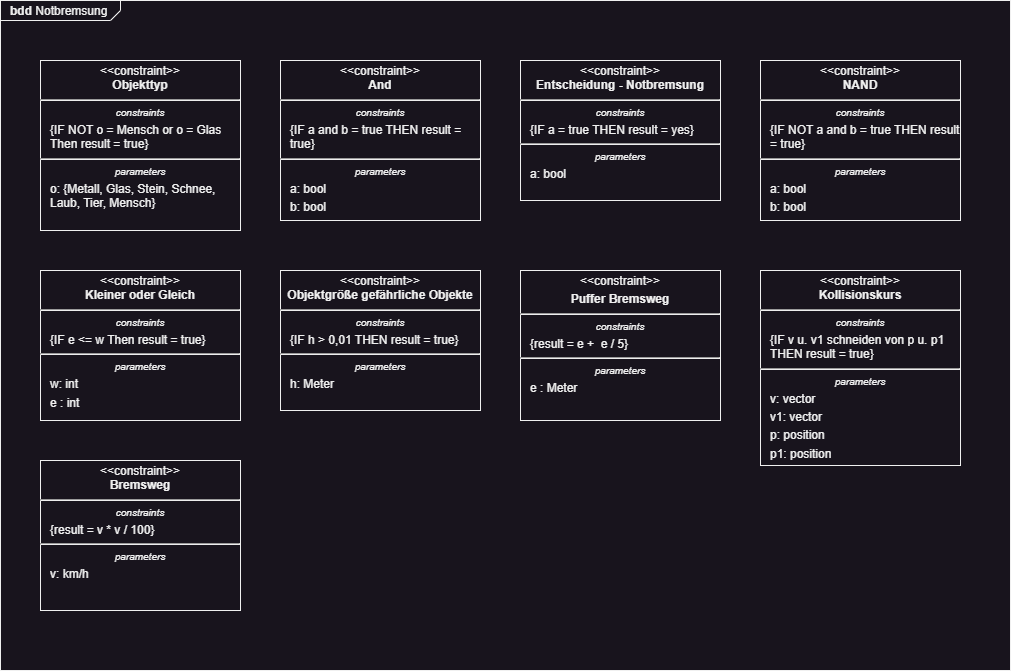

The diagram above was exported from draw.io. Its source (the exported page's mxGraphModel, read from the mxfile embedded in the PNG):
<mxGraphModel dx="1995" dy="1228" grid="1" gridSize="10" guides="1" tooltips="1" connect="1" arrows="1" fold="1" page="1" pageScale="1" pageWidth="850" pageHeight="1100" math="0" shadow="0">
  <root>
    <mxCell id="0" />
    <mxCell id="1" parent="0" />
    <mxCell id="YcovKsiL6sOtGHQFJfTx-1" value="&lt;p style=&quot;margin:0px;margin-top:4px;margin-left:10px;text-align:left;&quot;&gt;&lt;b&gt;bdd&lt;/b&gt;   Notbremsung&lt;/p&gt;" style="html=1;shape=mxgraph.sysml.package;labelX=120;align=left;spacingLeft=10;overflow=fill;recursiveResize=0;" parent="1" vertex="1">
      <mxGeometry x="20" y="20" width="1010" height="670" as="geometry" />
    </mxCell>
    <mxCell id="YcovKsiL6sOtGHQFJfTx-5" value="&lt;p style=&quot;margin: 4px 0px 0px;&quot;&gt;&amp;lt;&amp;lt;constraint&amp;gt;&amp;gt;&lt;br&gt;&lt;b&gt;Objekttyp&lt;/b&gt;&lt;/p&gt;&lt;hr&gt;&lt;p style=&quot;font-size: 10px; margin: 4px 0px 0px;&quot;&gt;&lt;i&gt;constraints&lt;/i&gt;&lt;/p&gt;&lt;p style=&quot;margin: 4px 0px 0px 10px; text-align: left;&quot;&gt;{IF NOT o = Mensch or o = Glas Then result = true}&lt;br&gt;&lt;/p&gt;&lt;hr&gt;&lt;p style=&quot;font-size: 10px; margin: 4px 0px 0px;&quot;&gt;&lt;i&gt;parameters&lt;/i&gt;&lt;/p&gt;&lt;p style=&quot;margin: 4px 0px 0px 10px; text-align: left;&quot;&gt;o: {Metall, Glas, Stein, Schnee, Laub, Tier, Mensch}&lt;/p&gt;" style="shape=rect;html=1;overflow=fill;whiteSpace=wrap;" parent="1" vertex="1">
      <mxGeometry x="60" y="80" width="200" height="170" as="geometry" />
    </mxCell>
    <mxCell id="YcovKsiL6sOtGHQFJfTx-7" value="&lt;p style=&quot;margin:0px;margin-top:4px;text-align:center;&quot;&gt;&amp;lt;&amp;lt;constraint&amp;gt;&amp;gt;&lt;br&gt;&lt;b&gt;Entscheidung - Notbremsung&lt;/b&gt;&lt;/p&gt;&lt;hr&gt;&lt;p style=&quot;font-size:10px;margin:0px;margin-top:4px;text-align:center;&quot;&gt;&lt;i&gt;constraints&lt;/i&gt;&lt;/p&gt;&lt;p style=&quot;margin:0px;margin-top:4px;margin-left:10px;text-align:left;&quot;&gt;{IF a = true THEN result = yes}&lt;br&gt;&lt;/p&gt;&lt;hr&gt;&lt;p style=&quot;font-size:10px;margin:0px;margin-top:4px;text-align:center;&quot;&gt;&lt;i&gt;parameters&lt;/i&gt;&lt;/p&gt;&lt;p style=&quot;margin:0px;margin-top:4px;margin-left:10px;text-align:left;&quot;&gt;a: bool&lt;/p&gt;" style="shape=rect;html=1;overflow=fill;whiteSpace=wrap;" parent="1" vertex="1">
      <mxGeometry x="540" y="80" width="200" height="140" as="geometry" />
    </mxCell>
    <mxCell id="YcovKsiL6sOtGHQFJfTx-8" value="&lt;p style=&quot;margin:0px;margin-top:4px;text-align:center;&quot;&gt;&amp;lt;&amp;lt;constraint&amp;gt;&amp;gt;&lt;br&gt;&lt;b&gt;And&lt;/b&gt;&lt;/p&gt;&lt;hr&gt;&lt;p style=&quot;font-size:10px;margin:0px;margin-top:4px;text-align:center;&quot;&gt;&lt;i&gt;constraints&lt;/i&gt;&lt;/p&gt;&lt;p style=&quot;margin:0px;margin-top:4px;margin-left:10px;text-align:left;&quot;&gt;{IF a and b = true THEN result = true}&lt;br&gt;&lt;/p&gt;&lt;hr&gt;&lt;p style=&quot;font-size:10px;margin:0px;margin-top:4px;text-align:center;&quot;&gt;&lt;i&gt;parameters&lt;/i&gt;&lt;/p&gt;&lt;p style=&quot;margin:0px;margin-top:4px;margin-left:10px;text-align:left;&quot;&gt;a: bool&lt;br&gt;&lt;/p&gt;&lt;p style=&quot;margin:0px;margin-top:4px;margin-left:10px;text-align:left;&quot;&gt;b: bool&lt;br&gt;&lt;/p&gt;" style="shape=rect;html=1;overflow=fill;whiteSpace=wrap;" parent="1" vertex="1">
      <mxGeometry x="300" y="80" width="200" height="160" as="geometry" />
    </mxCell>
    <mxCell id="YcovKsiL6sOtGHQFJfTx-9" value="&lt;p style=&quot;margin: 4px 0px 0px;&quot;&gt;&amp;lt;&amp;lt;constraint&amp;gt;&amp;gt;&lt;br&gt;&lt;b&gt;Kollisionskurs&lt;/b&gt;&lt;/p&gt;&lt;hr&gt;&lt;p style=&quot;font-size: 10px; margin: 4px 0px 0px;&quot;&gt;&lt;i&gt;constraints&lt;/i&gt;&lt;/p&gt;&lt;p style=&quot;margin: 4px 0px 0px 10px; text-align: left;&quot;&gt;{IF v u. v1 schneiden von p u. p1 THEN result = true}&lt;br&gt;&lt;/p&gt;&lt;hr&gt;&lt;p style=&quot;font-size: 10px; margin: 4px 0px 0px;&quot;&gt;&lt;i&gt;parameters&lt;/i&gt;&lt;/p&gt;&lt;p style=&quot;margin: 4px 0px 0px 10px; text-align: left;&quot;&gt;v: vector&lt;/p&gt;&lt;p style=&quot;margin: 4px 0px 0px 10px; text-align: left;&quot;&gt;v1: vector&lt;/p&gt;&lt;p style=&quot;margin: 4px 0px 0px 10px; text-align: left;&quot;&gt;p: position&lt;/p&gt;&lt;p style=&quot;margin: 4px 0px 0px 10px; text-align: left;&quot;&gt;p1: position&lt;/p&gt;" style="shape=rect;html=1;overflow=fill;whiteSpace=wrap;" parent="1" vertex="1">
      <mxGeometry x="780" y="290" width="200" height="195" as="geometry" />
    </mxCell>
    <mxCell id="YcovKsiL6sOtGHQFJfTx-10" value="&lt;p style=&quot;margin: 4px 0px 0px;&quot;&gt;&amp;lt;&amp;lt;constraint&amp;gt;&amp;gt;&lt;br&gt;&lt;b&gt;Bremsweg&lt;/b&gt;&lt;/p&gt;&lt;hr&gt;&lt;p style=&quot;font-size: 10px; margin: 4px 0px 0px;&quot;&gt;&lt;i&gt;constraints&lt;/i&gt;&lt;/p&gt;&lt;p style=&quot;margin: 4px 0px 0px 10px; text-align: left;&quot;&gt;{result = v * v / 100}&lt;br&gt;&lt;/p&gt;&lt;hr&gt;&lt;p style=&quot;font-size: 10px; margin: 4px 0px 0px;&quot;&gt;&lt;i&gt;parameters&lt;/i&gt;&lt;/p&gt;&lt;p style=&quot;margin: 4px 0px 0px 10px; text-align: left;&quot;&gt;v: km/h&lt;/p&gt;" style="shape=rect;html=1;overflow=fill;whiteSpace=wrap;" parent="1" vertex="1">
      <mxGeometry x="60" y="480" width="200" height="150" as="geometry" />
    </mxCell>
    <mxCell id="YcovKsiL6sOtGHQFJfTx-12" value="&lt;p style=&quot;margin:0px;margin-top:4px;text-align:center;&quot;&gt;&amp;lt;&amp;lt;constraint&amp;gt;&amp;gt;&lt;br&gt;&lt;b&gt;Objektgröße gefährliche Objekte&lt;/b&gt;&lt;/p&gt;&lt;hr&gt;&lt;p style=&quot;font-size:10px;margin:0px;margin-top:4px;text-align:center;&quot;&gt;&lt;i&gt;constraints&lt;/i&gt;&lt;/p&gt;&lt;p style=&quot;margin:0px;margin-top:4px;margin-left:10px;text-align:left;&quot;&gt;{IF h &amp;gt; 0,01 THEN result = true}&lt;br&gt;&lt;/p&gt;&lt;hr&gt;&lt;p style=&quot;font-size:10px;margin:0px;margin-top:4px;text-align:center;&quot;&gt;&lt;i&gt;parameters&lt;/i&gt;&lt;/p&gt;&lt;p style=&quot;margin:0px;margin-top:4px;margin-left:10px;text-align:left;&quot;&gt;h: Meter&lt;br&gt;&lt;/p&gt;" style="shape=rect;html=1;overflow=fill;whiteSpace=wrap;" parent="1" vertex="1">
      <mxGeometry x="300" y="290" width="200" height="140" as="geometry" />
    </mxCell>
    <mxCell id="YcovKsiL6sOtGHQFJfTx-13" value="&lt;p style=&quot;margin: 4px 0px 0px;&quot;&gt;&amp;lt;&amp;lt;constraint&amp;gt;&amp;gt;&lt;/p&gt;&lt;p style=&quot;margin: 4px 0px 0px;&quot;&gt;&lt;b&gt;Puffer Bremsweg&lt;/b&gt;&lt;br&gt;&lt;/p&gt;&lt;hr&gt;&lt;p style=&quot;font-size: 10px; margin: 4px 0px 0px;&quot;&gt;&lt;i&gt;constraints&lt;/i&gt;&lt;/p&gt;&lt;p style=&quot;margin: 4px 0px 0px 10px; text-align: left;&quot;&gt;{result = e +&amp;nbsp; e / 5}&lt;br&gt;&lt;/p&gt;&lt;hr&gt;&lt;p style=&quot;font-size: 10px; margin: 4px 0px 0px;&quot;&gt;&lt;i&gt;parameters&lt;/i&gt;&lt;/p&gt;&lt;p style=&quot;margin: 4px 0px 0px 10px; text-align: left;&quot;&gt;e : Meter&lt;/p&gt;" style="shape=rect;html=1;overflow=fill;whiteSpace=wrap;" parent="1" vertex="1">
      <mxGeometry x="540" y="290" width="200" height="150" as="geometry" />
    </mxCell>
    <mxCell id="YcovKsiL6sOtGHQFJfTx-14" value="&lt;p style=&quot;margin: 4px 0px 0px;&quot;&gt;&amp;lt;&amp;lt;constraint&amp;gt;&amp;gt;&lt;br&gt;&lt;b&gt;Kleiner oder Gleich&lt;/b&gt;&lt;br&gt;&lt;/p&gt;&lt;hr&gt;&lt;p style=&quot;font-size: 10px; margin: 4px 0px 0px;&quot;&gt;&lt;i&gt;constraints&lt;/i&gt;&lt;/p&gt;&lt;p style=&quot;margin: 4px 0px 0px 10px; text-align: left;&quot;&gt;{IF e &amp;lt;= w Then result = true}&lt;br&gt;&lt;/p&gt;&lt;hr&gt;&lt;p style=&quot;font-size: 10px; margin: 4px 0px 0px;&quot;&gt;&lt;i&gt;parameters&lt;/i&gt;&lt;/p&gt;&lt;p style=&quot;margin: 4px 0px 0px 10px; text-align: left;&quot;&gt;w: int&lt;/p&gt;&lt;p style=&quot;margin: 4px 0px 0px 10px; text-align: left;&quot;&gt;e : int&lt;/p&gt;" style="shape=rect;html=1;overflow=fill;whiteSpace=wrap;" parent="1" vertex="1">
      <mxGeometry x="60" y="290" width="200" height="150" as="geometry" />
    </mxCell>
    <mxCell id="0zBbUDFgHmEUHGAQRZg0-1" value="&lt;p style=&quot;margin:0px;margin-top:4px;text-align:center;&quot;&gt;&amp;lt;&amp;lt;constraint&amp;gt;&amp;gt;&lt;br&gt;&lt;b&gt;NAND&lt;/b&gt;&lt;/p&gt;&lt;hr&gt;&lt;p style=&quot;font-size:10px;margin:0px;margin-top:4px;text-align:center;&quot;&gt;&lt;i&gt;constraints&lt;/i&gt;&lt;/p&gt;&lt;p style=&quot;margin:0px;margin-top:4px;margin-left:10px;text-align:left;&quot;&gt;{IF NOT a and b = true THEN result = true}&lt;br&gt;&lt;/p&gt;&lt;hr&gt;&lt;p style=&quot;font-size:10px;margin:0px;margin-top:4px;text-align:center;&quot;&gt;&lt;i&gt;parameters&lt;/i&gt;&lt;/p&gt;&lt;p style=&quot;margin:0px;margin-top:4px;margin-left:10px;text-align:left;&quot;&gt;a: bool&lt;br&gt;&lt;/p&gt;&lt;p style=&quot;margin:0px;margin-top:4px;margin-left:10px;text-align:left;&quot;&gt;b: bool&lt;br&gt;&lt;/p&gt;" style="shape=rect;html=1;overflow=fill;whiteSpace=wrap;" parent="1" vertex="1">
      <mxGeometry x="780" y="80" width="200" height="160" as="geometry" />
    </mxCell>
  </root>
</mxGraphModel>